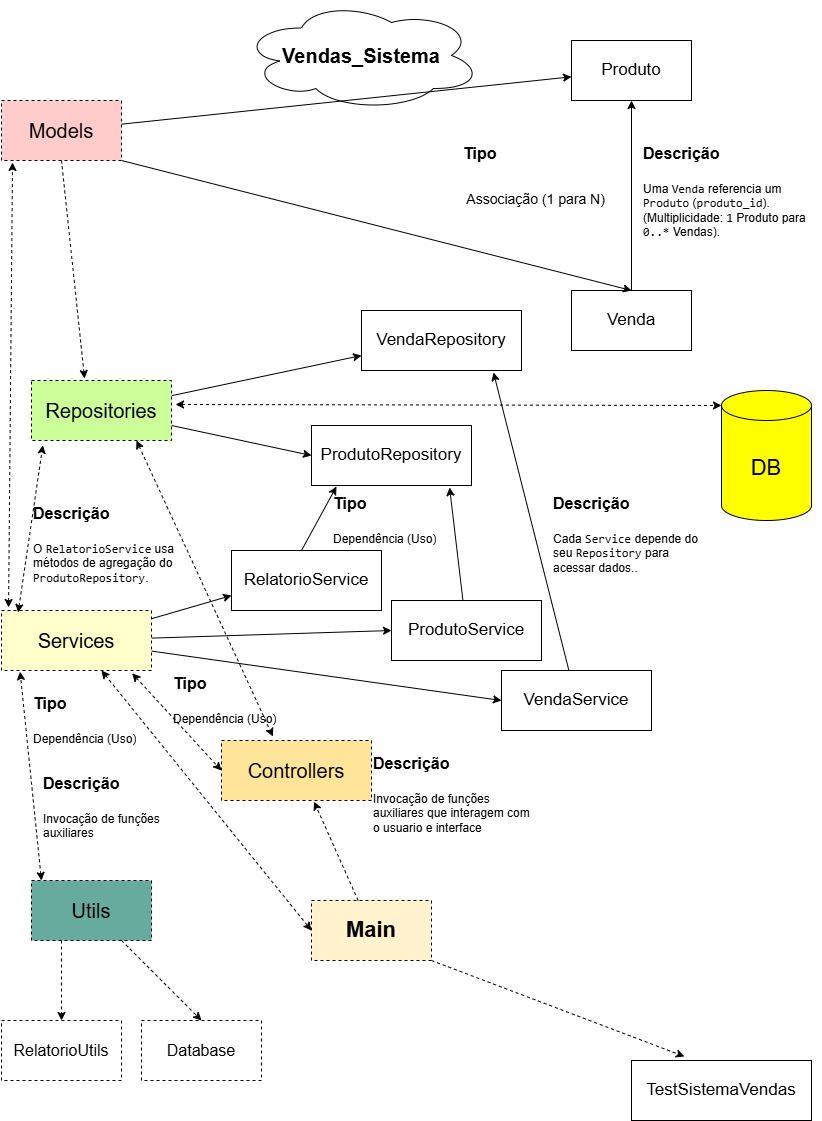

The diagram above was exported from draw.io. Its source (the exported page's mxGraphModel, read from the mxfile embedded in the PNG):
<mxGraphModel dx="2497" dy="823" grid="1" gridSize="10" guides="1" tooltips="1" connect="1" arrows="1" fold="1" page="1" pageScale="1" pageWidth="827" pageHeight="1169" math="0" shadow="0">
  <root>
    <mxCell id="0" />
    <mxCell id="1" parent="0" />
    <mxCell id="tumUnJk22Yu_il5CiQVs-4" value="" style="edgeStyle=orthogonalEdgeStyle;rounded=0;orthogonalLoop=1;jettySize=auto;html=1;" parent="1" source="tumUnJk22Yu_il5CiQVs-1" target="tumUnJk22Yu_il5CiQVs-2" edge="1">
      <mxGeometry relative="1" as="geometry" />
    </mxCell>
    <mxCell id="tumUnJk22Yu_il5CiQVs-1" value="Venda" style="rounded=0;whiteSpace=wrap;html=1;fontSize=17;" parent="1" vertex="1">
      <mxGeometry x="580" y="300" width="120" height="60" as="geometry" />
    </mxCell>
    <mxCell id="tumUnJk22Yu_il5CiQVs-2" value="Produto" style="rounded=0;whiteSpace=wrap;html=1;fontSize=17;" parent="1" vertex="1">
      <mxGeometry x="580" y="50" width="120" height="60" as="geometry" />
    </mxCell>
    <mxCell id="tumUnJk22Yu_il5CiQVs-5" value="RelatorioService" style="rounded=0;whiteSpace=wrap;html=1;fontSize=17;" parent="1" vertex="1">
      <mxGeometry x="240" y="560" width="150" height="60" as="geometry" />
    </mxCell>
    <mxCell id="tumUnJk22Yu_il5CiQVs-11" value="&lt;h1 style=&quot;margin-top: 0px;&quot;&gt;&lt;font style=&quot;font-size: 16px;&quot;&gt;Tipo&lt;/font&gt;&lt;/h1&gt;&lt;h1 style=&quot;margin-top: 0px;&quot;&gt;&lt;span style=&quot;background-color: transparent; color: light-dark(rgb(0, 0, 0), rgb(255, 255, 255)); font-size: 12px; font-weight: normal;&quot;&gt;&amp;nbsp;&lt;/span&gt;&lt;font style=&quot;background-color: transparent; color: light-dark(rgb(0, 0, 0), rgb(255, 255, 255)); font-weight: normal; font-size: 14px;&quot;&gt;Associação (1 para N)&lt;/font&gt;&lt;/h1&gt;" style="text;html=1;whiteSpace=wrap;overflow=hidden;rounded=0;" parent="1" vertex="1">
      <mxGeometry x="470" y="140" width="170" height="100" as="geometry" />
    </mxCell>
    <mxCell id="tumUnJk22Yu_il5CiQVs-12" value="&lt;h1 style=&quot;margin-top: 0px;&quot;&gt;&lt;font style=&quot;font-size: 16px;&quot;&gt;Descrição&lt;/font&gt;&lt;/h1&gt;&lt;div&gt;&lt;font&gt;Uma &lt;code style=&quot;&quot;&gt;Venda&lt;/code&gt; referencia um &lt;code style=&quot;&quot;&gt;Produto&lt;/code&gt; (&lt;code style=&quot;&quot;&gt;produto_id&lt;/code&gt;). (Multiplicidade: &lt;code style=&quot;&quot;&gt;1&lt;/code&gt; Produto para &lt;code style=&quot;&quot;&gt;0..*&lt;/code&gt; Vendas).&lt;/font&gt;&lt;/div&gt;" style="text;html=1;whiteSpace=wrap;overflow=hidden;rounded=0;rotation=0;" parent="1" vertex="1">
      <mxGeometry x="650" y="140" width="180" height="120" as="geometry" />
    </mxCell>
    <mxCell id="tumUnJk22Yu_il5CiQVs-14" value="&lt;h1 style=&quot;margin-top: 0px;&quot;&gt;&lt;font style=&quot;font-size: 16px;&quot;&gt;Descrição&lt;/font&gt;&lt;/h1&gt;&lt;p&gt;&lt;font&gt;&lt;span style=&quot;background-color: transparent; color: light-dark(rgb(0, 0, 0), rgb(255, 255, 255));&quot;&gt;Cada &lt;/span&gt;&lt;code style=&quot;background-color: transparent; color: light-dark(rgb(0, 0, 0), rgb(255, 255, 255));&quot;&gt;Service&lt;/code&gt;&lt;span style=&quot;background-color: transparent; color: light-dark(rgb(0, 0, 0), rgb(255, 255, 255));&quot;&gt; depende do seu &lt;/span&gt;&lt;code style=&quot;background-color: transparent; color: light-dark(rgb(0, 0, 0), rgb(255, 255, 255));&quot;&gt;Repository&lt;/code&gt;&lt;span style=&quot;background-color: transparent; color: light-dark(rgb(0, 0, 0), rgb(255, 255, 255));&quot;&gt; para acessar dados.&lt;/span&gt;&lt;span style=&quot;background-color: transparent; color: light-dark(rgb(0, 0, 0), rgb(255, 255, 255));&quot;&gt;.&lt;/span&gt;&lt;/font&gt;&lt;/p&gt;" style="text;html=1;whiteSpace=wrap;overflow=hidden;rounded=0;" parent="1" vertex="1">
      <mxGeometry x="560" y="490" width="160" height="100" as="geometry" />
    </mxCell>
    <mxCell id="tumUnJk22Yu_il5CiQVs-18" value="VendaRepository" style="rounded=0;whiteSpace=wrap;html=1;fontSize=17;" parent="1" vertex="1">
      <mxGeometry x="370" y="320" width="160" height="60" as="geometry" />
    </mxCell>
    <mxCell id="tumUnJk22Yu_il5CiQVs-19" value="ProdutoRepository" style="rounded=0;whiteSpace=wrap;html=1;fontSize=17;" parent="1" vertex="1">
      <mxGeometry x="320" y="435" width="160" height="60" as="geometry" />
    </mxCell>
    <mxCell id="tumUnJk22Yu_il5CiQVs-22" value="&lt;h1 style=&quot;margin-top: 0px;&quot;&gt;&lt;font style=&quot;font-size: 16px;&quot;&gt;Descrição&lt;/font&gt;&lt;/h1&gt;&lt;p&gt;O &lt;code&gt;RelatorioService&lt;/code&gt; usa métodos de agregação do &lt;code&gt;ProdutoRepository&lt;/code&gt;.&lt;/p&gt;" style="text;html=1;whiteSpace=wrap;overflow=hidden;rounded=0;" parent="1" vertex="1">
      <mxGeometry x="40" y="500" width="150" height="100" as="geometry" />
    </mxCell>
    <mxCell id="FlHxNGcL2LO6pvcPIQPH-2" value="&lt;font style=&quot;font-size: 20px;&quot;&gt;&lt;b&gt;Vendas_Sistema&lt;/b&gt;&lt;/font&gt;" style="ellipse;shape=cloud;whiteSpace=wrap;html=1;" parent="1" vertex="1">
      <mxGeometry x="250" y="10" width="240" height="110" as="geometry" />
    </mxCell>
    <mxCell id="FlHxNGcL2LO6pvcPIQPH-3" value="TestSistemaVendas" style="rounded=0;whiteSpace=wrap;html=1;fontSize=17;" parent="1" vertex="1">
      <mxGeometry x="640" y="1070" width="180" height="60" as="geometry" />
    </mxCell>
    <mxCell id="FlHxNGcL2LO6pvcPIQPH-49" style="edgeStyle=none;shape=wire;rounded=0;orthogonalLoop=1;jettySize=auto;html=1;entryX=0.5;entryY=0;entryDx=0;entryDy=0;dashed=1;exitX=1;exitY=1;exitDx=0;exitDy=0;" parent="1" source="FlHxNGcL2LO6pvcPIQPH-44" target="tumUnJk22Yu_il5CiQVs-1" edge="1">
      <mxGeometry relative="1" as="geometry">
        <mxPoint x="120" y="180" as="sourcePoint" />
      </mxGeometry>
    </mxCell>
    <mxCell id="FlHxNGcL2LO6pvcPIQPH-50" style="edgeStyle=none;shape=wire;rounded=0;orthogonalLoop=1;jettySize=auto;html=1;dashed=1;" parent="1" source="FlHxNGcL2LO6pvcPIQPH-44" target="tumUnJk22Yu_il5CiQVs-2" edge="1">
      <mxGeometry relative="1" as="geometry" />
    </mxCell>
    <mxCell id="FlHxNGcL2LO6pvcPIQPH-44" value="&lt;font style=&quot;font-size: 20px;&quot;&gt;Models&lt;/font&gt;" style="rounded=0;whiteSpace=wrap;html=1;dashed=1;fillColor=#FFCCCC;" parent="1" vertex="1">
      <mxGeometry x="10" y="110" width="120" height="60" as="geometry" />
    </mxCell>
    <mxCell id="FlHxNGcL2LO6pvcPIQPH-65" style="edgeStyle=none;shape=wire;rounded=0;orthogonalLoop=1;jettySize=auto;html=1;entryX=0;entryY=0.75;entryDx=0;entryDy=0;dashed=1;" parent="1" source="FlHxNGcL2LO6pvcPIQPH-51" target="tumUnJk22Yu_il5CiQVs-18" edge="1">
      <mxGeometry relative="1" as="geometry" />
    </mxCell>
    <mxCell id="FlHxNGcL2LO6pvcPIQPH-66" style="edgeStyle=none;shape=wire;rounded=0;orthogonalLoop=1;jettySize=auto;html=1;entryX=0;entryY=0.5;entryDx=0;entryDy=0;dashed=1;" parent="1" source="FlHxNGcL2LO6pvcPIQPH-51" target="tumUnJk22Yu_il5CiQVs-19" edge="1">
      <mxGeometry relative="1" as="geometry" />
    </mxCell>
    <mxCell id="FlHxNGcL2LO6pvcPIQPH-51" value="&lt;font style=&quot;font-size: 20px;&quot;&gt;Repositories&lt;/font&gt;" style="rounded=0;whiteSpace=wrap;html=1;dashed=1;fillColor=#CCFF99;" parent="1" vertex="1">
      <mxGeometry x="40" y="390" width="140" height="60" as="geometry" />
    </mxCell>
    <mxCell id="FlHxNGcL2LO6pvcPIQPH-73" style="edgeStyle=none;shape=wire;rounded=0;orthogonalLoop=1;jettySize=auto;html=1;entryX=0;entryY=0.75;entryDx=0;entryDy=0;dashed=1;" parent="1" source="FlHxNGcL2LO6pvcPIQPH-52" target="tumUnJk22Yu_il5CiQVs-5" edge="1">
      <mxGeometry relative="1" as="geometry" />
    </mxCell>
    <mxCell id="FlHxNGcL2LO6pvcPIQPH-74" style="edgeStyle=none;shape=wire;rounded=0;orthogonalLoop=1;jettySize=auto;html=1;entryX=0;entryY=0.5;entryDx=0;entryDy=0;dashed=1;" parent="1" source="FlHxNGcL2LO6pvcPIQPH-52" target="FlHxNGcL2LO6pvcPIQPH-67" edge="1">
      <mxGeometry relative="1" as="geometry" />
    </mxCell>
    <mxCell id="FlHxNGcL2LO6pvcPIQPH-75" style="edgeStyle=none;shape=wire;rounded=0;orthogonalLoop=1;jettySize=auto;html=1;entryX=0;entryY=0.5;entryDx=0;entryDy=0;dashed=1;" parent="1" source="FlHxNGcL2LO6pvcPIQPH-52" target="FlHxNGcL2LO6pvcPIQPH-68" edge="1">
      <mxGeometry relative="1" as="geometry" />
    </mxCell>
    <mxCell id="FlHxNGcL2LO6pvcPIQPH-52" value="&lt;font style=&quot;font-size: 20px;&quot;&gt;Services&lt;/font&gt;" style="rounded=0;whiteSpace=wrap;html=1;dashed=1;fillColor=#FFFFCC;" parent="1" vertex="1">
      <mxGeometry x="10" y="620" width="150" height="60" as="geometry" />
    </mxCell>
    <mxCell id="FlHxNGcL2LO6pvcPIQPH-58" value="&lt;h1 style=&quot;margin-top: 0px;&quot;&gt;&lt;font style=&quot;font-size: 16px;&quot;&gt;Tipo&lt;/font&gt;&lt;/h1&gt;&lt;p&gt;Dependência (Uso)&lt;/p&gt;" style="text;html=1;whiteSpace=wrap;overflow=hidden;rounded=0;" parent="1" vertex="1">
      <mxGeometry x="340" y="490" width="180" height="80" as="geometry" />
    </mxCell>
    <mxCell id="FlHxNGcL2LO6pvcPIQPH-67" value="VendaService" style="rounded=0;whiteSpace=wrap;html=1;fontSize=17;" parent="1" vertex="1">
      <mxGeometry x="510" y="680" width="150" height="60" as="geometry" />
    </mxCell>
    <mxCell id="FlHxNGcL2LO6pvcPIQPH-68" value="ProdutoService" style="rounded=0;whiteSpace=wrap;html=1;fontSize=17;" parent="1" vertex="1">
      <mxGeometry x="400" y="610" width="150" height="60" as="geometry" />
    </mxCell>
    <mxCell id="FlHxNGcL2LO6pvcPIQPH-69" style="shape=wire;rounded=0;orthogonalLoop=1;jettySize=auto;html=1;entryX=0.156;entryY=1.017;entryDx=0;entryDy=0;entryPerimeter=0;dashed=1;" parent="1" target="tumUnJk22Yu_il5CiQVs-19" edge="1">
      <mxGeometry relative="1" as="geometry">
        <mxPoint x="310" y="560" as="sourcePoint" />
      </mxGeometry>
    </mxCell>
    <mxCell id="FlHxNGcL2LO6pvcPIQPH-71" style="edgeStyle=none;shape=wire;rounded=0;orthogonalLoop=1;jettySize=auto;html=1;entryX=0.863;entryY=1.033;entryDx=0;entryDy=0;entryPerimeter=0;dashed=1;" parent="1" source="FlHxNGcL2LO6pvcPIQPH-68" target="tumUnJk22Yu_il5CiQVs-19" edge="1">
      <mxGeometry relative="1" as="geometry" />
    </mxCell>
    <mxCell id="FlHxNGcL2LO6pvcPIQPH-76" style="edgeStyle=none;shape=wire;rounded=0;orthogonalLoop=1;jettySize=auto;html=1;entryX=0.825;entryY=1.033;entryDx=0;entryDy=0;entryPerimeter=0;dashed=1;" parent="1" source="FlHxNGcL2LO6pvcPIQPH-67" target="tumUnJk22Yu_il5CiQVs-18" edge="1">
      <mxGeometry relative="1" as="geometry" />
    </mxCell>
    <mxCell id="FlHxNGcL2LO6pvcPIQPH-77" value="&lt;font style=&quot;font-size: 20px;&quot;&gt;Utils&lt;/font&gt;" style="rounded=0;whiteSpace=wrap;html=1;dashed=1;fillColor=#67AB9F;" parent="1" vertex="1">
      <mxGeometry x="40" y="890" width="120" height="60" as="geometry" />
    </mxCell>
    <mxCell id="FlHxNGcL2LO6pvcPIQPH-82" value="&lt;font style=&quot;font-size: 22px;&quot;&gt;&lt;b&gt;Main&lt;/b&gt;&lt;/font&gt;" style="rounded=0;whiteSpace=wrap;html=1;dashed=1;fillColor=#FFF2CC;" parent="1" vertex="1">
      <mxGeometry x="320" y="910" width="120" height="60" as="geometry" />
    </mxCell>
    <mxCell id="FlHxNGcL2LO6pvcPIQPH-89" value="" style="endArrow=classic;startArrow=classic;html=1;rounded=0;dashed=1;entryX=0.124;entryY=1.02;entryDx=0;entryDy=0;entryPerimeter=0;exitX=0.083;exitY=0;exitDx=0;exitDy=0;exitPerimeter=0;" parent="1" source="FlHxNGcL2LO6pvcPIQPH-77" target="FlHxNGcL2LO6pvcPIQPH-52" edge="1">
      <mxGeometry width="50" height="50" relative="1" as="geometry">
        <mxPoint x="79" y="930" as="sourcePoint" />
        <mxPoint x="440" y="790" as="targetPoint" />
      </mxGeometry>
    </mxCell>
    <mxCell id="FlHxNGcL2LO6pvcPIQPH-97" value="" style="endArrow=classic;html=1;rounded=0;dashed=1;exitX=0.5;exitY=1;exitDx=0;exitDy=0;entryX=0.379;entryY=-0.033;entryDx=0;entryDy=0;entryPerimeter=0;" parent="1" source="FlHxNGcL2LO6pvcPIQPH-44" target="FlHxNGcL2LO6pvcPIQPH-51" edge="1">
      <mxGeometry width="50" height="50" relative="1" as="geometry">
        <mxPoint x="390" y="270" as="sourcePoint" />
        <mxPoint x="440" y="220" as="targetPoint" />
      </mxGeometry>
    </mxCell>
    <mxCell id="FlHxNGcL2LO6pvcPIQPH-100" value="&lt;font style=&quot;font-size: 22px;&quot;&gt;DB&lt;/font&gt;" style="shape=cylinder3;whiteSpace=wrap;html=1;boundedLbl=1;backgroundOutline=1;size=15;fillColor=#FFFF00;" parent="1" vertex="1">
      <mxGeometry x="730" y="400" width="90" height="130" as="geometry" />
    </mxCell>
    <mxCell id="FlHxNGcL2LO6pvcPIQPH-102" value="" style="endArrow=classic;html=1;rounded=0;dashed=1;exitX=1;exitY=1;exitDx=0;exitDy=0;entryX=0.294;entryY=-0.067;entryDx=0;entryDy=0;entryPerimeter=0;" parent="1" source="FlHxNGcL2LO6pvcPIQPH-82" target="FlHxNGcL2LO6pvcPIQPH-3" edge="1">
      <mxGeometry width="50" height="50" relative="1" as="geometry">
        <mxPoint x="390" y="970" as="sourcePoint" />
        <mxPoint x="440" y="920" as="targetPoint" />
      </mxGeometry>
    </mxCell>
    <mxCell id="FlHxNGcL2LO6pvcPIQPH-103" value="" style="endArrow=classic;startArrow=classic;html=1;rounded=0;dashed=1;exitX=0.111;exitY=0.033;exitDx=0;exitDy=0;exitPerimeter=0;entryX=0.081;entryY=1.08;entryDx=0;entryDy=0;entryPerimeter=0;" parent="1" source="FlHxNGcL2LO6pvcPIQPH-52" target="FlHxNGcL2LO6pvcPIQPH-51" edge="1">
      <mxGeometry width="50" height="50" relative="1" as="geometry">
        <mxPoint x="390" y="570" as="sourcePoint" />
        <mxPoint x="440" y="520" as="targetPoint" />
      </mxGeometry>
    </mxCell>
    <mxCell id="FlHxNGcL2LO6pvcPIQPH-104" value="" style="endArrow=classic;startArrow=classic;html=1;rounded=0;dashed=1;exitX=0.047;exitY=-0.05;exitDx=0;exitDy=0;exitPerimeter=0;entryX=0.092;entryY=1.033;entryDx=0;entryDy=0;entryPerimeter=0;" parent="1" source="FlHxNGcL2LO6pvcPIQPH-52" target="FlHxNGcL2LO6pvcPIQPH-44" edge="1">
      <mxGeometry width="50" height="50" relative="1" as="geometry">
        <mxPoint x="390" y="670" as="sourcePoint" />
        <mxPoint x="17" y="450" as="targetPoint" />
      </mxGeometry>
    </mxCell>
    <mxCell id="FlHxNGcL2LO6pvcPIQPH-105" value="" style="endArrow=classic;startArrow=classic;html=1;rounded=0;dashed=1;exitX=1.029;exitY=0.4;exitDx=0;exitDy=0;exitPerimeter=0;entryX=0;entryY=0;entryDx=0;entryDy=15;entryPerimeter=0;" parent="1" source="FlHxNGcL2LO6pvcPIQPH-51" target="FlHxNGcL2LO6pvcPIQPH-100" edge="1">
      <mxGeometry width="50" height="50" relative="1" as="geometry">
        <mxPoint x="390" y="570" as="sourcePoint" />
        <mxPoint x="440" y="520" as="targetPoint" />
      </mxGeometry>
    </mxCell>
    <mxCell id="FlHxNGcL2LO6pvcPIQPH-106" value="&lt;font style=&quot;font-size: 16px;&quot;&gt;RelatorioUtils&lt;/font&gt;" style="rounded=0;whiteSpace=wrap;html=1;dashed=1;" parent="1" vertex="1">
      <mxGeometry x="10" y="1030" width="120" height="60" as="geometry" />
    </mxCell>
    <mxCell id="FlHxNGcL2LO6pvcPIQPH-107" value="&lt;font style=&quot;font-size: 16px;&quot;&gt;Database&lt;/font&gt;" style="rounded=0;whiteSpace=wrap;html=1;dashed=1;" parent="1" vertex="1">
      <mxGeometry x="150" y="1030" width="120" height="60" as="geometry" />
    </mxCell>
    <mxCell id="FlHxNGcL2LO6pvcPIQPH-108" value="" style="endArrow=classic;html=1;rounded=0;dashed=1;exitX=0.75;exitY=1;exitDx=0;exitDy=0;entryX=0.5;entryY=0;entryDx=0;entryDy=0;" parent="1" source="FlHxNGcL2LO6pvcPIQPH-77" target="FlHxNGcL2LO6pvcPIQPH-107" edge="1">
      <mxGeometry width="50" height="50" relative="1" as="geometry">
        <mxPoint x="390" y="1060" as="sourcePoint" />
        <mxPoint x="440" y="1010" as="targetPoint" />
      </mxGeometry>
    </mxCell>
    <mxCell id="FlHxNGcL2LO6pvcPIQPH-109" value="" style="endArrow=classic;html=1;rounded=0;dashed=1;exitX=0.25;exitY=1;exitDx=0;exitDy=0;" parent="1" source="FlHxNGcL2LO6pvcPIQPH-77" target="FlHxNGcL2LO6pvcPIQPH-106" edge="1">
      <mxGeometry width="50" height="50" relative="1" as="geometry">
        <mxPoint x="390" y="1060" as="sourcePoint" />
        <mxPoint x="60" y="1020" as="targetPoint" />
      </mxGeometry>
    </mxCell>
    <mxCell id="FlHxNGcL2LO6pvcPIQPH-110" value="&lt;h1 style=&quot;margin-top: 0px;&quot;&gt;&lt;font style=&quot;font-size: 16px;&quot;&gt;Tipo&lt;/font&gt;&lt;/h1&gt;&lt;p&gt;Dependência (Uso)&lt;/p&gt;" style="text;html=1;whiteSpace=wrap;overflow=hidden;rounded=0;" parent="1" vertex="1">
      <mxGeometry x="40" y="690" width="120" height="80" as="geometry" />
    </mxCell>
    <mxCell id="FlHxNGcL2LO6pvcPIQPH-111" value="&lt;h1 style=&quot;margin-top: 0px;&quot;&gt;&lt;font style=&quot;font-size: 16px;&quot;&gt;Descrição&lt;/font&gt;&lt;/h1&gt;&lt;p&gt;&lt;font&gt;&lt;span style=&quot;background-color: transparent; color: light-dark(rgb(0, 0, 0), rgb(255, 255, 255));&quot;&gt;Invocação de funções auxiliares&lt;/span&gt;&lt;/font&gt;&lt;/p&gt;" style="text;html=1;whiteSpace=wrap;overflow=hidden;rounded=0;" parent="1" vertex="1">
      <mxGeometry x="50" y="770" width="160" height="100" as="geometry" />
    </mxCell>
    <mxCell id="FlHxNGcL2LO6pvcPIQPH-112" value="" style="endArrow=classic;html=1;rounded=0;dashed=1;entryX=0.617;entryY=1.02;entryDx=0;entryDy=0;entryPerimeter=0;" parent="1" source="FlHxNGcL2LO6pvcPIQPH-82" target="anH1XjHYeCCRTMXkLgNv-2" edge="1">
      <mxGeometry width="50" height="50" relative="1" as="geometry">
        <mxPoint x="390" y="860" as="sourcePoint" />
        <mxPoint x="440" y="810" as="targetPoint" />
      </mxGeometry>
    </mxCell>
    <mxCell id="anH1XjHYeCCRTMXkLgNv-2" value="&lt;font style=&quot;font-size: 20px;&quot;&gt;Controllers&lt;/font&gt;" style="rounded=0;whiteSpace=wrap;html=1;dashed=1;fillColor=#FFE599;" vertex="1" parent="1">
      <mxGeometry x="230" y="750" width="150" height="60" as="geometry" />
    </mxCell>
    <mxCell id="anH1XjHYeCCRTMXkLgNv-4" value="" style="endArrow=classic;startArrow=classic;html=1;rounded=0;dashed=1;exitX=0.871;exitY=1.047;exitDx=0;exitDy=0;exitPerimeter=0;entryX=0;entryY=0.5;entryDx=0;entryDy=0;" edge="1" parent="1" source="FlHxNGcL2LO6pvcPIQPH-52" target="anH1XjHYeCCRTMXkLgNv-2">
      <mxGeometry width="50" height="50" relative="1" as="geometry">
        <mxPoint x="170" y="709.5" as="sourcePoint" />
        <mxPoint x="318" y="730" as="targetPoint" />
      </mxGeometry>
    </mxCell>
    <mxCell id="anH1XjHYeCCRTMXkLgNv-6" value="" style="endArrow=classic;startArrow=classic;html=1;rounded=0;dashed=1;entryX=0;entryY=0.5;entryDx=0;entryDy=0;" edge="1" parent="1" target="FlHxNGcL2LO6pvcPIQPH-82">
      <mxGeometry width="50" height="50" relative="1" as="geometry">
        <mxPoint x="110" y="680" as="sourcePoint" />
        <mxPoint x="280" y="798.5" as="targetPoint" />
      </mxGeometry>
    </mxCell>
    <mxCell id="anH1XjHYeCCRTMXkLgNv-9" value="" style="endArrow=classic;startArrow=classic;html=1;rounded=0;dashed=1;entryX=0.343;entryY=-0.067;entryDx=0;entryDy=0;exitX=0.75;exitY=1;exitDx=0;exitDy=0;entryPerimeter=0;" edge="1" parent="1" source="FlHxNGcL2LO6pvcPIQPH-51" target="anH1XjHYeCCRTMXkLgNv-2">
      <mxGeometry width="50" height="50" relative="1" as="geometry">
        <mxPoint x="145" y="450" as="sourcePoint" />
        <mxPoint x="220" y="720" as="targetPoint" />
      </mxGeometry>
    </mxCell>
    <mxCell id="anH1XjHYeCCRTMXkLgNv-8" value="&lt;h1 style=&quot;margin-top: 0px;&quot;&gt;&lt;font style=&quot;font-size: 16px;&quot;&gt;Tipo&lt;/font&gt;&lt;/h1&gt;&lt;p&gt;Dependência (Uso)&lt;/p&gt;" style="text;html=1;whiteSpace=wrap;overflow=hidden;rounded=0;" vertex="1" parent="1">
      <mxGeometry x="180" y="670" width="120" height="80" as="geometry" />
    </mxCell>
    <mxCell id="anH1XjHYeCCRTMXkLgNv-13" value="&lt;h1 style=&quot;margin-top: 0px;&quot;&gt;&lt;font style=&quot;font-size: 16px;&quot;&gt;Descrição&lt;/font&gt;&lt;/h1&gt;&lt;p&gt;&lt;font&gt;&lt;span style=&quot;background-color: transparent; color: light-dark(rgb(0, 0, 0), rgb(255, 255, 255));&quot;&gt;Invocação de funções auxiliares que interagem com o usuario e interface&lt;/span&gt;&lt;/font&gt;&lt;/p&gt;" style="text;html=1;whiteSpace=wrap;overflow=hidden;rounded=0;" vertex="1" parent="1">
      <mxGeometry x="380" y="750" width="160" height="100" as="geometry" />
    </mxCell>
  </root>
</mxGraphModel>